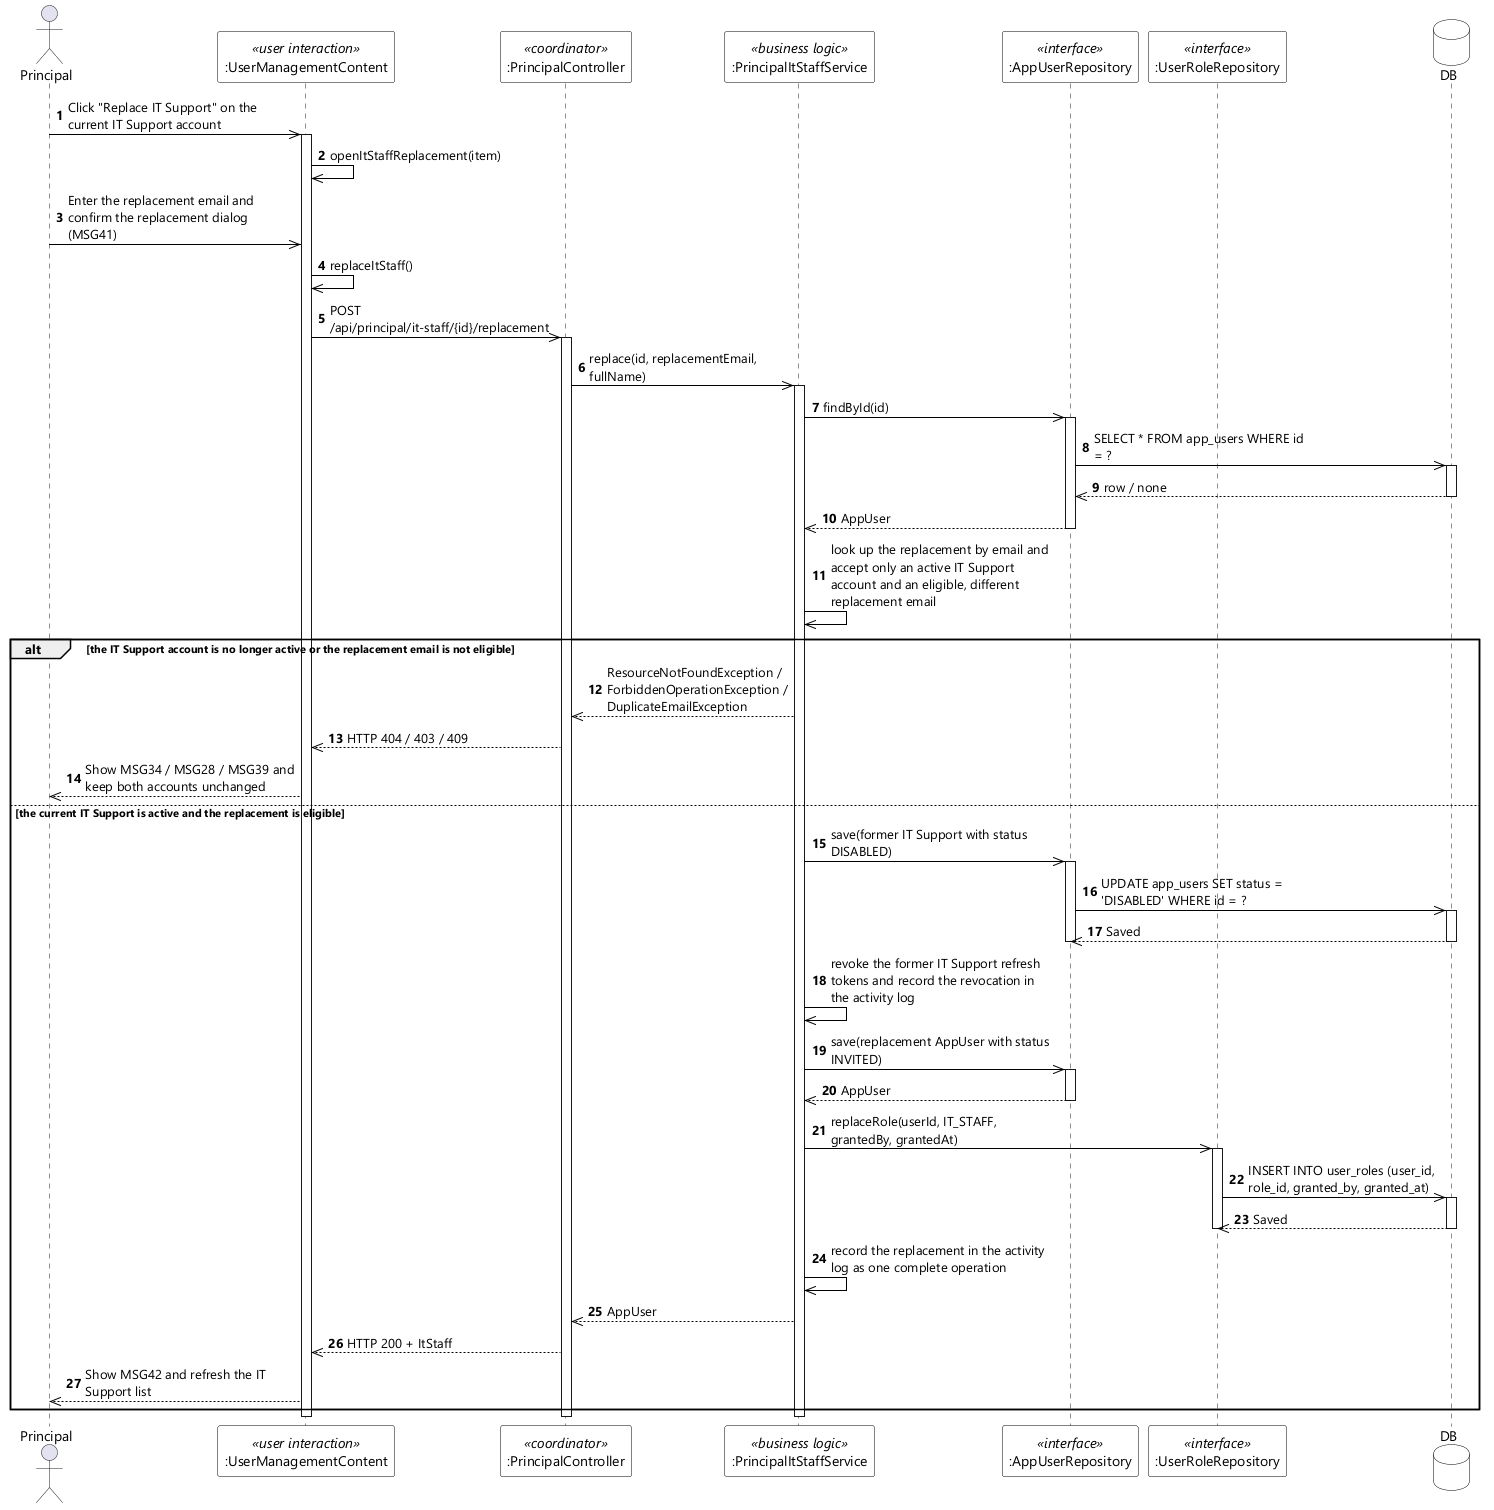

The diagram above was rendered by PlantUML. Its source (embedded in the PNG):
@startuml UC-108 Replace IT Support Account - Sequence Diagram (stereo)
skinparamlocked dpi 96
skinparam defaultFontName "Segoe UI"
skinparam shadowing false
skinparam ParticipantBackgroundColor #FFFFFF
skinparam ParticipantBorderColor #000000
skinparam DatabaseBackgroundColor #FFFFFF
skinparam DatabaseBorderColor #000000
skinparam ArrowColor #000000
skinparam sequenceMessageAlign left
skinparam maxMessageSize 220

actor Principal
participant ":UserManagementContent" as UI <<user interaction>>
participant ":PrincipalController" as CTL <<coordinator>>
participant ":PrincipalItStaffService" as SVC <<business logic>>
participant ":AppUserRepository" as USERS <<interface>>
participant ":UserRoleRepository" as ROLES <<interface>>
database DB

autonumber
Principal ->> UI : Click "Replace IT Support" on the current IT Support account
activate UI
UI ->> UI : openItStaffReplacement(item)
Principal ->> UI : Enter the replacement email and confirm the replacement dialog (MSG41)
UI ->> UI : replaceItStaff()
UI ->> CTL : POST /api/principal/it-staff/{id}/replacement
activate CTL
CTL ->> SVC : replace(id, replacementEmail, fullName)
activate SVC
SVC ->> USERS : findById(id)
activate USERS
USERS ->> DB : SELECT * FROM app_users WHERE id = ?
activate DB
DB -->> USERS : row / none
deactivate DB
USERS -->> SVC : AppUser
deactivate USERS
SVC ->> SVC : look up the replacement by email and accept only an active IT Support account and an eligible, different replacement email

alt the IT Support account is no longer active or the replacement email is not eligible
  SVC -->> CTL : ResourceNotFoundException / ForbiddenOperationException / DuplicateEmailException
  CTL -->> UI : HTTP 404 / 403 / 409
  UI -->> Principal : Show MSG34 / MSG28 / MSG39 and keep both accounts unchanged
else the current IT Support is active and the replacement is eligible
  SVC ->> USERS : save(former IT Support with status DISABLED)
  activate USERS
  USERS ->> DB : UPDATE app_users SET status = 'DISABLED' WHERE id = ?
  activate DB
  DB -->> USERS : Saved
  deactivate DB
  deactivate USERS
  SVC ->> SVC : revoke the former IT Support refresh tokens and record the revocation in the activity log
  SVC ->> USERS : save(replacement AppUser with status INVITED)
  activate USERS
  USERS -->> SVC : AppUser
  deactivate USERS
  SVC ->> ROLES : replaceRole(userId, IT_STAFF, grantedBy, grantedAt)
  activate ROLES
  ROLES ->> DB : INSERT INTO user_roles (user_id, role_id, granted_by, granted_at)
  activate DB
  DB -->> ROLES : Saved
  deactivate DB
  deactivate ROLES
  SVC ->> SVC : record the replacement in the activity log as one complete operation
  SVC -->> CTL : AppUser
  CTL -->> UI : HTTP 200 + ItStaff
  UI -->> Principal : Show MSG42 and refresh the IT Support list
end
deactivate SVC
deactivate CTL
deactivate UI
@enduml